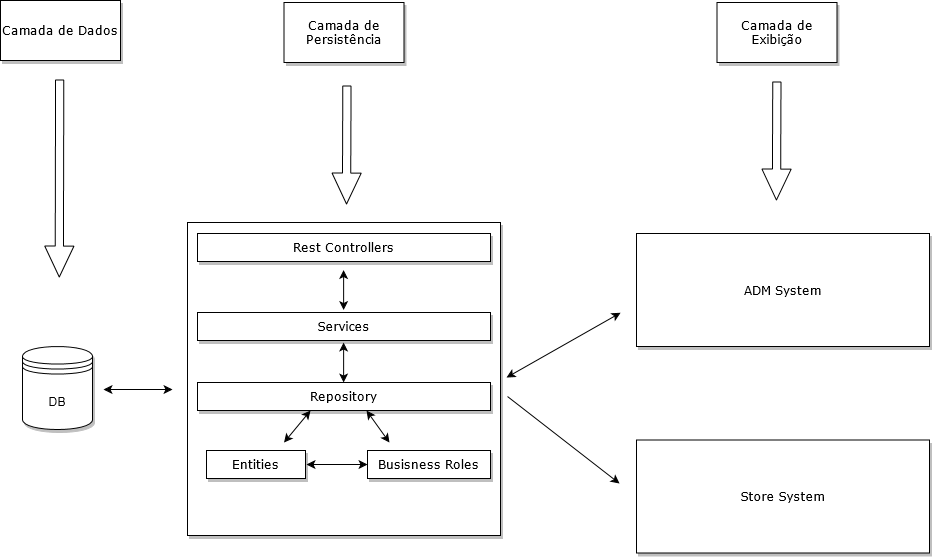

The diagram above was exported from draw.io. Its source (the exported page's mxGraphModel, read from the mxfile embedded in the PNG):
<mxGraphModel dx="1052" dy="902" grid="1" gridSize="10" guides="1" tooltips="1" connect="1" arrows="1" fold="1" page="1" pageScale="1" pageWidth="827" pageHeight="1169" background="#FFFFFF" math="0" shadow="0">
  <root>
    <mxCell id="0" />
    <mxCell id="1" parent="0" />
    <mxCell id="ZxulWryZqwTL2dXwmLc7-18" value="DB" style="shape=datastore;whiteSpace=wrap;html=1;shadow=1;fillColor=#ffffff;gradientColor=#ffffff;" parent="1" vertex="1">
      <mxGeometry x="36" y="384" width="70" height="83" as="geometry" />
    </mxCell>
    <object label="" id="ZxulWryZqwTL2dXwmLc7-22">
      <mxCell style="whiteSpace=wrap;html=1;aspect=fixed;shadow=1;fillColor=#ffffff;gradientColor=#ffffff;fontFamily=Verdana;fontStyle=2" parent="1" vertex="1">
        <mxGeometry x="201" y="260" width="313" height="313" as="geometry" />
      </mxCell>
    </object>
    <mxCell id="ZxulWryZqwTL2dXwmLc7-24" value="" style="endArrow=classic;startArrow=classic;html=1;fontFamily=Verdana;" parent="1" edge="1">
      <mxGeometry width="50" height="50" relative="1" as="geometry">
        <mxPoint x="117" y="427" as="sourcePoint" />
        <mxPoint x="186" y="427" as="targetPoint" />
      </mxGeometry>
    </mxCell>
    <mxCell id="ZxulWryZqwTL2dXwmLc7-28" value="Rest Controllers " style="rounded=0;whiteSpace=wrap;html=1;shadow=1;fontFamily=Verdana;fillColor=#ffffff;gradientColor=#ffffff;" parent="1" vertex="1">
      <mxGeometry x="211" y="271" width="293" height="28" as="geometry" />
    </mxCell>
    <mxCell id="ZxulWryZqwTL2dXwmLc7-31" value="" style="endArrow=classic;startArrow=classic;html=1;fontFamily=Verdana;entryX=0;entryY=0.25;entryDx=0;entryDy=0;" parent="1" edge="1">
      <mxGeometry width="50" height="50" relative="1" as="geometry">
        <mxPoint x="520" y="415" as="sourcePoint" />
        <mxPoint x="634" y="350.25" as="targetPoint" />
      </mxGeometry>
    </mxCell>
    <mxCell id="ZxulWryZqwTL2dXwmLc7-35" value="Store System" style="rounded=0;whiteSpace=wrap;html=1;shadow=1;fontFamily=Verdana;fillColor=#ffffff;gradientColor=#ffffff;" parent="1" vertex="1">
      <mxGeometry x="650" y="477.5" width="293" height="113" as="geometry" />
    </mxCell>
    <mxCell id="ZxulWryZqwTL2dXwmLc7-36" value="ADM System" style="rounded=0;whiteSpace=wrap;html=1;shadow=1;fontFamily=Verdana;fillColor=#ffffff;gradientColor=#ffffff;" parent="1" vertex="1">
      <mxGeometry x="650" y="271" width="293" height="113" as="geometry" />
    </mxCell>
    <mxCell id="ZxulWryZqwTL2dXwmLc7-37" value="" style="endArrow=classic;html=1;fontFamily=Verdana;" parent="1" edge="1">
      <mxGeometry width="50" height="50" relative="1" as="geometry">
        <mxPoint x="521" y="434" as="sourcePoint" />
        <mxPoint x="633" y="521" as="targetPoint" />
      </mxGeometry>
    </mxCell>
    <mxCell id="ZxulWryZqwTL2dXwmLc7-39" value="Camada de Dados" style="rounded=0;whiteSpace=wrap;html=1;shadow=1;fontFamily=Verdana;fillColor=#ffffff;gradientColor=#ffffff;" parent="1" vertex="1">
      <mxGeometry x="14" y="38" width="120" height="60" as="geometry" />
    </mxCell>
    <mxCell id="ZxulWryZqwTL2dXwmLc7-40" value="Camada de Persistência" style="rounded=0;whiteSpace=wrap;html=1;shadow=1;fontFamily=Verdana;fillColor=#ffffff;gradientColor=#ffffff;" parent="1" vertex="1">
      <mxGeometry x="297.5" y="40" width="120" height="60" as="geometry" />
    </mxCell>
    <mxCell id="ZxulWryZqwTL2dXwmLc7-41" value="Camada de Exibição" style="rounded=0;whiteSpace=wrap;html=1;shadow=1;fontFamily=Verdana;fillColor=#ffffff;gradientColor=#ffffff;" parent="1" vertex="1">
      <mxGeometry x="730.5" y="40" width="120" height="60" as="geometry" />
    </mxCell>
    <mxCell id="ZxulWryZqwTL2dXwmLc7-42" value="" style="shape=flexArrow;endArrow=classic;html=1;fontFamily=Verdana;width=8.23529411764706;endSize=9.988235294117647;" parent="1" edge="1">
      <mxGeometry width="50" height="50" relative="1" as="geometry">
        <mxPoint x="73.16000000000003" y="117" as="sourcePoint" />
        <mxPoint x="72.75" y="315" as="targetPoint" />
      </mxGeometry>
    </mxCell>
    <mxCell id="ZxulWryZqwTL2dXwmLc7-43" value="" style="shape=flexArrow;endArrow=classic;html=1;fontFamily=Verdana;width=8.23529411764706;endSize=9.988235294117647;" parent="1" edge="1">
      <mxGeometry width="50" height="50" relative="1" as="geometry">
        <mxPoint x="360.4100000000001" y="123" as="sourcePoint" />
        <mxPoint x="360" y="242" as="targetPoint" />
      </mxGeometry>
    </mxCell>
    <mxCell id="ZxulWryZqwTL2dXwmLc7-44" value="" style="shape=flexArrow;endArrow=classic;html=1;fontFamily=Verdana;width=8.23529411764706;endSize=9.988235294117647;" parent="1" edge="1">
      <mxGeometry width="50" height="50" relative="1" as="geometry">
        <mxPoint x="790.3200000000002" y="119" as="sourcePoint" />
        <mxPoint x="789.9100000000001" y="238" as="targetPoint" />
      </mxGeometry>
    </mxCell>
    <mxCell id="Q2E8EqWxKPB-AUfbW22T-1" value="Services" style="rounded=0;whiteSpace=wrap;html=1;shadow=1;fontFamily=Verdana;fillColor=#ffffff;gradientColor=#ffffff;" vertex="1" parent="1">
      <mxGeometry x="211" y="350" width="293" height="28" as="geometry" />
    </mxCell>
    <mxCell id="Q2E8EqWxKPB-AUfbW22T-2" value="Repository" style="rounded=0;whiteSpace=wrap;html=1;shadow=1;fontFamily=Verdana;fillColor=#ffffff;gradientColor=#ffffff;" vertex="1" parent="1">
      <mxGeometry x="211" y="420" width="293" height="28" as="geometry" />
    </mxCell>
    <mxCell id="Q2E8EqWxKPB-AUfbW22T-3" value="Busisness Roles" style="rounded=0;whiteSpace=wrap;html=1;shadow=1;fontFamily=Verdana;fillColor=#ffffff;gradientColor=#ffffff;" vertex="1" parent="1">
      <mxGeometry x="381" y="488" width="123" height="28" as="geometry" />
    </mxCell>
    <mxCell id="Q2E8EqWxKPB-AUfbW22T-4" value="Entities" style="rounded=0;whiteSpace=wrap;html=1;shadow=1;fontFamily=Verdana;fillColor=#ffffff;gradientColor=#ffffff;" vertex="1" parent="1">
      <mxGeometry x="220" y="488" width="99" height="28" as="geometry" />
    </mxCell>
    <mxCell id="Q2E8EqWxKPB-AUfbW22T-5" value="" style="endArrow=classic;startArrow=classic;html=1;" edge="1" parent="1">
      <mxGeometry width="50" height="50" relative="1" as="geometry">
        <mxPoint x="357.08" y="420" as="sourcePoint" />
        <mxPoint x="357.08" y="380" as="targetPoint" />
      </mxGeometry>
    </mxCell>
    <mxCell id="Q2E8EqWxKPB-AUfbW22T-9" value="" style="endArrow=classic;startArrow=classic;html=1;" edge="1" parent="1">
      <mxGeometry width="50" height="50" relative="1" as="geometry">
        <mxPoint x="357.0799999999999" y="347.5" as="sourcePoint" />
        <mxPoint x="357.0799999999999" y="307.5" as="targetPoint" />
      </mxGeometry>
    </mxCell>
    <mxCell id="Q2E8EqWxKPB-AUfbW22T-12" value="" style="endArrow=classic;startArrow=classic;html=1;" edge="1" parent="1">
      <mxGeometry width="50" height="50" relative="1" as="geometry">
        <mxPoint x="402.92" y="480" as="sourcePoint" />
        <mxPoint x="379.99999999999994" y="448" as="targetPoint" />
      </mxGeometry>
    </mxCell>
    <mxCell id="Q2E8EqWxKPB-AUfbW22T-13" value="" style="endArrow=classic;startArrow=classic;html=1;exitX=0.572;exitY=0.703;exitDx=0;exitDy=0;exitPerimeter=0;" edge="1" parent="1">
      <mxGeometry width="50" height="50" relative="1" as="geometry">
        <mxPoint x="323.9960000000001" y="447.99899999999997" as="sourcePoint" />
        <mxPoint x="297.5" y="480" as="targetPoint" />
      </mxGeometry>
    </mxCell>
    <mxCell id="Q2E8EqWxKPB-AUfbW22T-14" value="" style="endArrow=classic;startArrow=classic;html=1;fontFamily=Verdana;entryX=0;entryY=0.5;entryDx=0;entryDy=0;" edge="1" parent="1" target="Q2E8EqWxKPB-AUfbW22T-3">
      <mxGeometry width="50" height="50" relative="1" as="geometry">
        <mxPoint x="320" y="502" as="sourcePoint" />
        <mxPoint x="371" y="501.58" as="targetPoint" />
        <Array as="points">
          <mxPoint x="350" y="502" />
        </Array>
      </mxGeometry>
    </mxCell>
  </root>
</mxGraphModel>